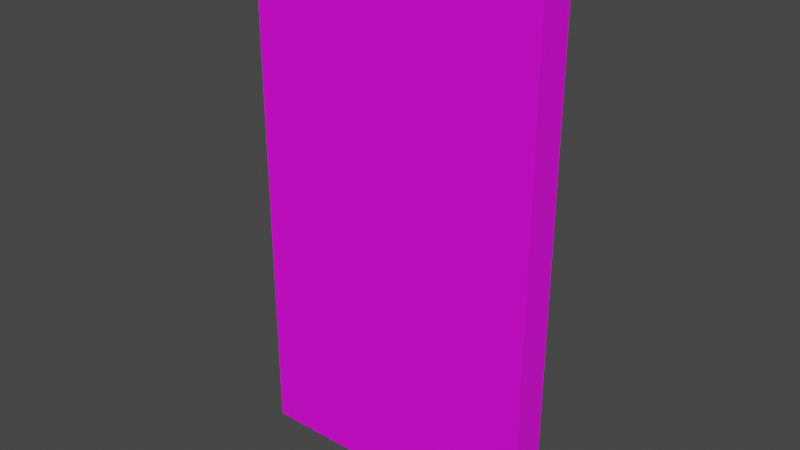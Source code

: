 # Source: 55005.blend  (saved by Blender 2.82.7; exported with 4.5.12 LTS)
import bpy
from mathutils import Matrix  # noqa: F401  (used for matrix-valued properties, if any)

bpy.ops.wm.read_factory_settings(use_empty=True)
scene = bpy.context.scene
scene.name = 'Scene'

# ---- collections
col_collection = bpy.data.collections.new('Collection'); scene.collection.children.link(col_collection)

# ---- images (referenced by path relative to the original .blend; pixels are not part of the script)
import os
ASSET_DIR = os.environ.get("B2B_ASSET_DIR", "")  # directory of the original .blend (textures are referenced by path, not embedded)
HERE = os.path.dirname(os.path.abspath(__file__))  # packed textures are extracted next to this script under _unpacked/

def load_image(name, relpath, width, height, colorspace="sRGB"):
    """Load a texture the original file referenced (path relative to the .blend, or extracted next to this script)."""
    p = next((c for c in (os.path.join(HERE, relpath), os.path.join(ASSET_DIR, relpath)) if relpath and os.path.exists(c)), "")
    if p:
        img = bpy.data.images.load(p, check_existing=True)
        img.name = name
    else:  # same state as the original file: an image datablock whose file is absent (Cycles renders it pink)
        img = bpy.data.images.new(name, width, height)
        img.source = "FILE"
        img.filepath = "//" + (relpath or name)
    img.colorspace_settings.name = colorspace
    return img
img_067_14_0_png = load_image('067_14-0.png', 'textures/067_14-0.png', 1024, 1024, 'sRGB')
img_074_2_0_png = load_image('074_2-0.png', 'textures/074_2-0.png', 1024, 1024, 'sRGB')

# ---- materials (node trees are filled in below, after node groups)
mat_067_14_0 = bpy.data.materials.new('067_14-0')
mat_067_14_0.use_transparent_shadow = False
mat_074_2_0 = bpy.data.materials.new('074_2-0')
mat_074_2_0.use_transparent_shadow = False

# ---- material node trees
mat_067_14_0.use_nodes = True; mat_067_14_0.node_tree.nodes.clear()
_N = mat_067_14_0.node_tree.nodes; _L = mat_067_14_0.node_tree.links
n0 = _N.new('ShaderNodeBsdfPrincipled'); n0.name = 'Principled BSDF'; n0.location = (0, 300)
n0.distribution = 'GGX'
n0.subsurface_method = 'BURLEY'
n0.inputs[3].default_value = 1.45
n0.inputs[27].default_value = (0.0, 0.0, 0.0, 1.0)
n0.inputs[28].default_value = 1.0
n1 = _N.new('ShaderNodeOutputMaterial'); n1.name = 'Material Output'; n1.location = (300, 300)
n2 = _N.new('ShaderNodeTexImage'); n2.name = 'Image Texture'; n2.location = (-300, 300)
n2.label = 'Base Color'
n2.image = img_067_14_0_png
_L.new(n0.outputs[0], n1.inputs[0])
_L.new(n2.outputs[0], n0.inputs[0])
n1.is_active_output = True
mat_074_2_0.use_nodes = True; mat_074_2_0.node_tree.nodes.clear()
_N = mat_074_2_0.node_tree.nodes; _L = mat_074_2_0.node_tree.links
n0 = _N.new('ShaderNodeBsdfPrincipled'); n0.name = 'Principled BSDF'; n0.location = (0, 300)
n0.distribution = 'GGX'
n0.subsurface_method = 'BURLEY'
n0.inputs[3].default_value = 1.45
n0.inputs[27].default_value = (0.0, 0.0, 0.0, 1.0)
n0.inputs[28].default_value = 1.0
n1 = _N.new('ShaderNodeOutputMaterial'); n1.name = 'Material Output'; n1.location = (300, 300)
n2 = _N.new('ShaderNodeTexImage'); n2.name = 'Image Texture'; n2.location = (-300, 300)
n2.label = 'Base Color'
n2.image = img_074_2_0_png
_L.new(n0.outputs[0], n1.inputs[0])
_L.new(n2.outputs[0], n0.inputs[0])
n1.is_active_output = True

# ---- world
world_world = bpy.data.worlds.new('World'); scene.world = world_world
world_world.use_nodes = True; world_world.node_tree.nodes.clear()
_N = world_world.node_tree.nodes; _L = world_world.node_tree.links
n0 = _N.new('ShaderNodeOutputWorld'); n0.name = 'World Output'; n0.location = (300, 300)
n1 = _N.new('ShaderNodeBackground'); n1.name = 'Background'; n1.location = (10, 300)
n1.inputs[0].default_value = (0.05088, 0.05088, 0.05088, 1.0)
_L.new(n1.outputs[0], n0.inputs[0])
n0.is_active_output = True
world_world.color = (0.05088, 0.05088, 0.05088)
world_world.use_sun_shadow = False
world_world.sun_shadow_jitter_overblur = 0.0

# ---- meshes
me_model55005 = bpy.data.meshes.new('model55005')
me_model55005.from_pydata([(-49.0, 6.0, -4.768e-07), (-49.0, -4.033e-06, 4.768e-07), (-49.0, 1.03e-05, 90.0), (-49.0, 6.0, 90.0), (1.0, 1.629e-07, 4.768e-07), (1.0, 6.0, -4.768e-07), (1.0, 6.0, 90.0), (1.0, 1.45e-05, 90.0), (1.0, 6.0, -4.768e-07), (-49.0, 6.0, -4.768e-07), (-49.0, 6.0, 90.0), (1.0, 6.0, 90.0), (-49.0, -4.033e-06, 4.768e-07), (1.0, 1.629e-07, 4.768e-07), (1.0, 1.45e-05, 90.0), (-49.0, 1.03e-05, 90.0)], [], [(3, 7, 6), (3, 2, 7), (0, 1, 2), (0, 2, 3), (4, 5, 6), (4, 6, 7), (8, 9, 10), (8, 10, 11), (12, 13, 14), (12, 14, 15), (1, 5, 4), (1, 0, 5)])
me_model55005.polygons.foreach_set('material_index', [0, 0, 0, 0, 0, 0, 1, 1, 1, 1, 0, 0])
_uv = me_model55005.uv_layers.new(name='model55005-uv')
_uv.uv.foreach_set('vector', [1.518, 0.003877, 0.9986, 0.9933, 0.9987, 0.004311, 1.518, 0.003877, 1.518, 0.9922, 0.9986, 0.9933, 0.5291, 0.007802, 0.5278, 1.005, 1.518, 0.9922, 0.5291, 0.007802, 1.518, 0.9922, 1.518, 0.003877, 0.001441, 0.9962, 0.001272, 0.005162, 0.9987, 0.004311, 0.001441, 0.9962, 0.9987, 0.004311, 0.9986, 0.9933, 0.0, -1.0, 1.0, -1.0, 1.0, 0.0, 0.0, -1.0, 1.0, 0.0, 0.0, 0.0, 1.0, -1.0, 0.0, -1.0, 0.0, 0.0, 1.0, -1.0, 0.0, 0.0, 1.0, 0.0, 0.5278, 1.005, 0.001272, 0.005162, 0.001441, 0.9962, 0.5278, 1.005, 0.5291, 0.007802, 0.001272, 0.005162])
me_model55005.materials.append(mat_067_14_0)
me_model55005.materials.append(mat_074_2_0)
me_model55005.use_remesh_fix_poles = True
me_model55005.use_remesh_preserve_attributes = False
me_model55005.use_mirror_vertex_groups = False
me_model55005.update()

# ---- objects
ob_model55005_node = bpy.data.objects.new('model55005-node', me_model55005)

# ---- transforms, parenting, visibility, modifiers, constraints
ob_model55005_node.location = (0.0, 0.0, 0.0)
ob_model55005_node.lineart.crease_threshold = 0.0

# ---- collection membership
col_collection.objects.link(ob_model55005_node)

# ---- scene / render settings (as saved in the file)
scene.frame_start = 1; scene.frame_end = 250; scene.frame_set(1)
scene.render.engine = 'BLENDER_EEVEE_NEXT'
scene.cycles.use_denoising = False
scene.cycles.samples = 128
scene.cycles.sampling_pattern = 'TABULATED_SOBOL'
scene.cycles.use_adaptive_sampling = False
scene.cycles.use_light_tree = False
scene.view_settings.view_transform = 'Filmic'
bpy.context.view_layer.update()

# ---- added for rendering (the .blend has no active camera and no usable light): camera, sun
cam_auto = bpy.data.cameras.new('AutoCamera')
cam_auto.lens = 50.0
cam_auto.sensor_width = 36.0
cam_auto.clip_end = 1674.6
ob_auto_camera = bpy.data.objects.new('AutoCamera', cam_auto)
scene.collection.objects.link(ob_auto_camera)
ob_auto_camera.location = (71.4193, -111.503, 121.335)
ob_auto_camera.rotation_euler = (1.09748, -7.21219e-08, 0.694738)
scene.camera = ob_auto_camera
light_auto_sun = bpy.data.lights.new('AutoSun', 'SUN')
light_auto_sun.energy = 3.0
light_auto_sun.angle = 0.0523599
ob_auto_sun = bpy.data.objects.new('AutoSun', light_auto_sun)
scene.collection.objects.link(ob_auto_sun)
ob_auto_sun.rotation_euler = (0.872665, 0.174533, 0.523599)
bpy.context.view_layer.update()
